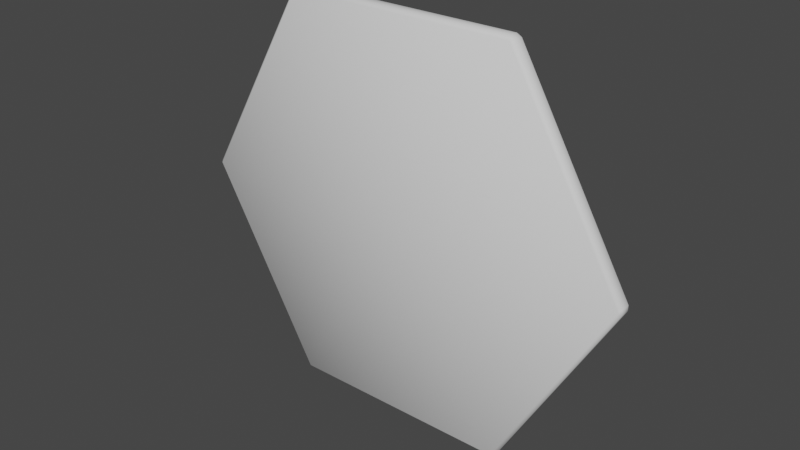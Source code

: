 # Source: base-plate.blend  (saved by Blender 2.90.8; exported with 4.5.12 LTS)
import bpy
from mathutils import Matrix  # noqa: F401  (used for matrix-valued properties, if any)

bpy.ops.wm.read_factory_settings(use_empty=True)
scene = bpy.context.scene
scene.name = 'Scene'

# ---- collections
col_collection = bpy.data.collections.new('Collection'); scene.collection.children.link(col_collection)

# ---- world
world_world = bpy.data.worlds.new('World'); scene.world = world_world
world_world.use_nodes = True; world_world.node_tree.nodes.clear()
_N = world_world.node_tree.nodes; _L = world_world.node_tree.links
n0 = _N.new('ShaderNodeOutputWorld'); n0.name = 'World Output'; n0.location = (300, 300)
n1 = _N.new('ShaderNodeBackground'); n1.name = 'Background'; n1.location = (10, 300)
n1.inputs[0].default_value = (0.05088, 0.05088, 0.05088, 1.0)
_L.new(n1.outputs[0], n0.inputs[0])
n0.is_active_output = True
world_world.color = (0.05088, 0.05088, 0.05088)
world_world.use_sun_shadow = False
world_world.sun_shadow_jitter_overblur = 0.0

# ---- meshes
me_plane = bpy.data.meshes.new('Plane')
me_plane.from_pydata([(0.0375, 0.0, -0.06495), (-0.0375, -7.451e-09, -0.06495), (0.075, 7.451e-09, 0.0), (-0.075, -7.451e-09, 1.956e-08), (-0.0375, 0.0, 0.06495), (5.588e-10, -0.005, 3.226e-10), (0.0375, -0.005, 0.06495), (0.0375, 7.451e-09, 0.06495), (-0.0375, -0.005, 0.06495), (-0.075, -0.005, 1.956e-08), (0.0, 0.0, 0.0), (0.075, -0.005, 0.0), (-0.0375, -0.005, -0.06495), (0.0375, -0.005, -0.06495)], [], [(10, 2, 0), (10, 0, 1), (10, 1, 3), (10, 3, 4), (10, 4, 7), (10, 7, 2), (5, 6, 8), (5, 11, 6), (5, 8, 9), (5, 12, 13), (5, 13, 11), (5, 9, 12), (7, 4, 8, 6), (2, 7, 6, 11), (4, 3, 9, 8), (3, 1, 12, 9), (0, 2, 11, 13), (1, 0, 13, 12)])
me_plane.polygons.foreach_set('use_smooth', [True] * 18)
_uv = me_plane.uv_layers.new(name='UVMap')
_uv.uv.foreach_set('vector', [0.0, 0.0, 0.0, 0.0, 0.0, 0.0, 0.0, 0.0, 0.0, 0.0, 0.0, 0.0, 0.0, 0.0, 0.0, 0.0, 0.0, 0.0, 0.0, 0.0, 0.0, 0.0, 0.0, 0.0, 0.0, 0.0, 0.0, 0.0, 0.0, 0.0, 0.0, 0.0, 0.0, 0.0, 0.0, 0.0, 0.0, 0.0, 0.0, 0.0, 0.0, 0.0, 0.0, 0.0, 0.0, 0.0, 0.0, 0.0, 0.0, 0.0, 0.0, 0.0, 0.0, 0.0, 0.0, 0.0, 0.0, 0.0, 0.0, 0.0, 0.0, 0.0, 0.0, 0.0, 0.0, 0.0, 0.0, 0.0, 0.0, 0.0, 0.0, 0.0, 0.0, 0.0, 0.0, 0.0, 0.0, 0.0, 0.0, 0.0, 0.0, 0.0, 0.0, 0.0, 0.0, 0.0, 0.0, 0.0, 0.0, 0.0, 0.0, 0.0, 0.0, 0.0, 0.0, 0.0, 0.0, 0.0, 0.0, 0.0, 0.0, 0.0, 0.0, 0.0, 0.0, 0.0, 0.0, 0.0, 0.0, 0.0, 0.0, 0.0, 0.0, 0.0, 0.0, 0.0, 0.0, 0.0, 0.0, 0.0])
me_plane.use_remesh_fix_poles = True
me_plane.use_remesh_preserve_attributes = False
me_plane.use_mirror_vertex_groups = False
me_plane.update()

# ---- objects
ob_plane = bpy.data.objects.new('Plane', me_plane)

# ---- transforms, parenting, visibility, modifiers, constraints
ob_plane.location = (0.0, 0.0, 0.0)
ob_plane.lineart.crease_threshold = 0.0
_m = ob_plane.modifiers.new('Bevel', 'BEVEL')
_m.width = 0.001
_m.width_pct = 0.001

# ---- collection membership
col_collection.objects.link(ob_plane)

# ---- scene / render settings (as saved in the file)
scene.frame_start = 1; scene.frame_end = 250; scene.frame_set(1)
scene.render.engine = 'BLENDER_EEVEE_NEXT'
scene.cycles.use_denoising = False
scene.cycles.samples = 128
scene.cycles.sampling_pattern = 'TABULATED_SOBOL'
scene.cycles.use_adaptive_sampling = False
scene.cycles.use_light_tree = False
scene.view_settings.view_transform = 'Filmic'
bpy.context.view_layer.update()

# ---- added for rendering (the .blend has no active camera and no usable light): camera, sun
cam_auto = bpy.data.cameras.new('AutoCamera')
cam_auto.lens = 50.0
cam_auto.sensor_width = 36.0
cam_auto.clip_end = 1000.0
ob_auto_camera = bpy.data.objects.new('AutoCamera', cam_auto)
scene.collection.objects.link(ob_auto_camera)
ob_auto_camera.location = (0.185045, -0.224554, 0.148036)
ob_auto_camera.rotation_euler = (1.09748, -7.21219e-08, 0.694738)
scene.camera = ob_auto_camera
light_auto_sun = bpy.data.lights.new('AutoSun', 'SUN')
light_auto_sun.energy = 3.0
light_auto_sun.angle = 0.0523599
ob_auto_sun = bpy.data.objects.new('AutoSun', light_auto_sun)
scene.collection.objects.link(ob_auto_sun)
ob_auto_sun.rotation_euler = (0.872665, 0.174533, 0.523599)
bpy.context.view_layer.update()
